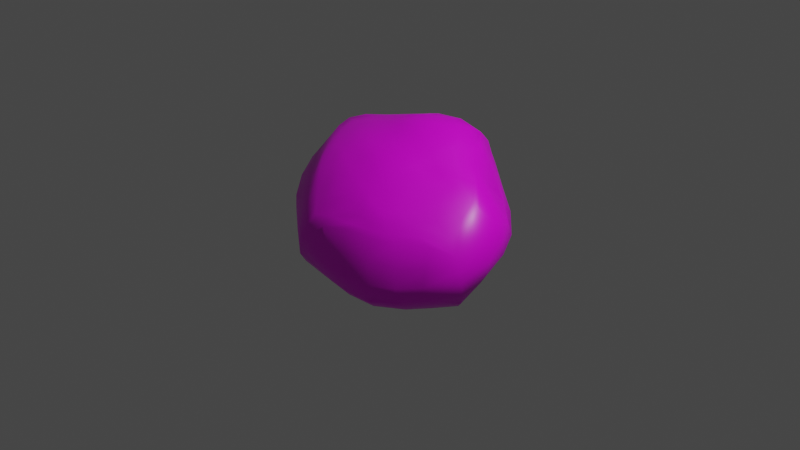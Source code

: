 # Source: brain-coral-02.blend  (saved by Blender 2.93.21; exported with 4.5.12 LTS)
import bpy
from mathutils import Matrix  # noqa: F401  (used for matrix-valued properties, if any)

bpy.ops.wm.read_factory_settings(use_empty=True)
scene = bpy.context.scene
scene.name = 'Scene'

# ---- collections
col_collection = bpy.data.collections.new('Collection'); scene.collection.children.link(col_collection)

# ---- images (referenced by path relative to the original .blend; pixels are not part of the script)
import os
ASSET_DIR = os.environ.get("B2B_ASSET_DIR", "")  # directory of the original .blend (textures are referenced by path, not embedded)
HERE = os.path.dirname(os.path.abspath(__file__))  # packed textures are extracted next to this script under _unpacked/

def load_image(name, relpath, width, height, colorspace="sRGB"):
    """Load a texture the original file referenced (path relative to the .blend, or extracted next to this script)."""
    p = next((c for c in (os.path.join(HERE, relpath), os.path.join(ASSET_DIR, relpath)) if relpath and os.path.exists(c)), "")
    if p:
        img = bpy.data.images.load(p, check_existing=True)
        img.name = name
    else:  # same state as the original file: an image datablock whose file is absent (Cycles renders it pink)
        img = bpy.data.images.new(name, width, height)
        img.source = "FILE"
        img.filepath = "//" + (relpath or name)
    img.colorspace_settings.name = colorspace
    return img
img_dead_coral_03_normal_png = load_image('dead_coral_03_normal.png', 'dead_coral_03_normal.png', 1024, 1024, 'sRGB')

# ---- materials (node trees are filled in below, after node groups)
mat_material = bpy.data.materials.new('Material')
mat_material.alpha_threshold = 0.0
mat_material.use_transparent_shadow = False
mat_material.line_color = (0.0, 0.0, 0.0, 1.0)

# ---- material node trees
mat_material.use_nodes = True; mat_material.node_tree.nodes.clear()
_N = mat_material.node_tree.nodes; _L = mat_material.node_tree.links
n0 = _N.new('ShaderNodeOutputMaterial'); n0.name = 'Material Output'; n0.location = (300, 300)
n1 = _N.new('ShaderNodeBsdfPrincipled'); n1.name = 'Principled BSDF'; n1.location = (10, 300)
n1.distribution = 'GGX'
n1.subsurface_method = 'BURLEY'
n1.inputs[2].default_value = 0.4
n1.inputs[3].default_value = 1.45
n1.inputs[27].default_value = (0.0, 0.0, 0.0, 1.0)
n1.inputs[28].default_value = 1.0
n2 = _N.new('ShaderNodeTexImage'); n2.name = 'Image Texture'; n2.location = (-280, 280)
n2.image = img_dead_coral_03_normal_png
_L.new(n1.outputs[0], n0.inputs[0])
_L.new(n2.outputs[0], n1.inputs[0])
n0.is_active_output = True

# ---- world
world_world = bpy.data.worlds.new('World'); scene.world = world_world
world_world.use_nodes = True; world_world.node_tree.nodes.clear()
_N = world_world.node_tree.nodes; _L = world_world.node_tree.links
n0 = _N.new('ShaderNodeOutputWorld'); n0.name = 'World Output'; n0.location = (300, 300)
n1 = _N.new('ShaderNodeBackground'); n1.name = 'Background'; n1.location = (10, 300)
n1.inputs[0].default_value = (0.05088, 0.05088, 0.05088, 1.0)
_L.new(n1.outputs[0], n0.inputs[0])
n0.is_active_output = True
world_world.color = (0.05088, 0.05088, 0.05088)
world_world.use_sun_shadow = False
world_world.sun_shadow_jitter_overblur = 0.0

# ---- cameras
cam_camera = bpy.data.cameras.new('Camera')
cam_camera.clip_end = 100.0
cam_camera.ortho_scale = 7.314

# ---- lights
light_light = bpy.data.lights.new('Light', 'POINT')
light_light.transmission_factor = 0.0
light_light.energy = 1000.0
light_light.shadow_soft_size = 0.1
light_light.shadow_maximum_resolution = 0.006
light_light.use_absolute_resolution = True

# ---- meshes
me_cube = bpy.data.meshes.new('Cube')
me_cube.from_pydata([(0.09424, -0.2551, 0.7658), (-0.07149, 0.6172, 0.9548), (0.1176, 0.6235, 0.9538), (-0.1156, 0.5296, 0.9658), (-0.3066, 0.4155, 0.9195), (0.2827, 0.4904, 0.9352), (0.065, 0.4919, 0.9616), (-0.1114, 0.4458, 0.9789), (-0.2566, 0.3628, 0.9538), (-0.2331, 0.3095, 0.9412), (-0.8499, 0.1489, 0.7841), (-0.6922, 0.06434, 0.8181), (-0.4956, -0.02836, 0.833), (-0.6765, 0.2373, 0.8446), (-0.5548, 0.1694, 0.8606), (-0.3869, 0.1001, 0.856), (-0.4764, 0.3224, 0.8763), (-0.3939, 0.2693, 0.9019), (-0.3071, 0.2056, 0.9088), (0.2486, 0.3032, 0.9156), (-0.09203, -0.1874, 0.8081), (-0.05007, -0.0363, 0.8246), (0.001852, 0.1555, 0.9168), (0.04237, 0.353, 0.9639), (-0.2685, -0.1093, 0.8292), (-0.2207, 0.03166, 0.8639), (-0.1639, 0.1942, 0.9217), (-0.1179, 0.3191, 0.9691), (-0.2709, 0.2325, -0.2365), (-0.4566, 0.325, -0.2208), (-0.6547, 0.4151, -0.2304), (-0.2046, 0.3793, -0.2135), (-0.3901, 0.4752, -0.1986), (-0.5587, 0.5511, -0.1816), (0.04028, 0.5119, -0.2953), (-0.1487, 0.5608, -0.2188), (-0.3119, 0.6032, -0.1862), (-0.4577, 0.6374, -0.1708), (-0.3659, 0.7136, -0.1591), (-0.4503, 0.8354, -0.0007614), (-0.992, 0.4944, 0.005321), (-0.8087, 0.6031, -0.03579), (-0.6194, 0.7237, -0.06558), (-0.4314, 0.817, -0.04851), (-0.8193, 0.4669, -0.1257), (-0.684, 0.5833, -0.1179), (-0.5584, 0.6795, -0.1212), (-0.3974, 0.7504, -0.1083), (0.2531, 0.8908, -0.01832), (0.193, 0.8065, -0.1355), (0.1264, 0.68, -0.2572), (0.01796, 0.87, -0.02855), (-0.01634, 0.8098, -0.144), (-0.07349, 0.7161, -0.2126), (-0.2022, 0.9129, 0.01401), (-0.1945, 0.841, -0.04605), (-0.2224, 0.793, -0.1224), (-0.258, 0.7073, -0.1715), (0.3626, 0.7841, 0.8335), (1.177, -0.2195, 0.3412), (1.101, -0.01907, 0.4916), (0.9242, 0.1653, 0.6188), (1.05, -0.1925, 0.4356), (1.009, 0.002077, 0.5479), (0.8878, 0.14, 0.6401), (0.9099, -0.1845, 0.5169), (0.8984, -0.01158, 0.6054), (0.8016, 0.1077, 0.6613), (0.7341, 0.06386, 0.6846), (0.3167, 0.678, 0.903), (0.5125, 0.5927, 0.7959), (0.5065, 0.4691, 0.7937), (0.4649, 0.3715, 0.847), (0.4527, 0.227, 0.8318), (0.7134, 0.3332, 0.6865), (0.6696, 0.2863, 0.7136), (0.6517, 0.2047, 0.7253), (0.611, 0.1144, 0.7457), (0.1615, -0.1144, 0.8017), (0.3522, -0.126, 0.7389), (0.5665, -0.1604, 0.6525), (0.7563, -0.1723, 0.5965), (0.2054, 0.118, 0.8796), (0.4111, 0.05416, 0.7837), (0.6002, -0.01408, 0.688), (0.7709, -0.04414, 0.6442), (0.3834, 0.7592, -0.1539), (0.5463, 0.6154, -0.2627), (0.6517, 0.4452, -0.3626), (0.3338, 0.686, -0.2316), (0.4737, 0.5573, -0.3216), (0.5623, 0.4473, -0.3897), (0.5087, 0.4209, -0.4006), (0.8008, 0.06271, -0.4993), (0.6626, 0.1313, -0.5149), (0.5205, 0.1772, -0.4892), (0.7467, 0.2581, -0.4439), (0.6373, 0.2866, -0.4618), (0.526, 0.3116, -0.4361), (-0.0371, 0.3433, -0.2986), (0.1654, 0.2554, -0.311), (0.2322, 0.4429, -0.3256), (0.2795, 0.5783, -0.3133), (0.3399, 0.2282, -0.3864), (0.3798, 0.3628, -0.3791), (0.4104, 0.4968, -0.3633), (-0.1796, -0.7921, 0.4001), (-0.1135, -0.6654, 0.5119), (-0.4383, -0.8118, 0.3052), (-0.3902, -0.7422, 0.3844), (-0.3311, -0.6525, 0.4834), (-0.2792, -0.5607, 0.5835), (-0.5278, -0.5933, 0.5123), (-0.4706, -0.5484, 0.5546), (-0.4122, -0.486, 0.6286), (-0.5, -0.4084, 0.6532), (0.03075, -0.39, 0.7011), (-0.156, -0.3277, 0.7254), (-0.3402, -0.2659, 0.7539), (-0.5137, -0.1788, 0.7702), (-0.04252, -0.5316, 0.6166), (-0.2166, -0.4579, 0.6477), (-0.3829, -0.38, 0.6894), (-0.5226, -0.3159, 0.7126), (-0.9278, 0.01679, 0.7458), (-0.8011, -0.04972, 0.752), (-0.734, -0.2459, 0.6969), (-0.65, -0.4353, 0.6167), (-0.6699, -0.1015, 0.771), (-0.6323, -0.2785, 0.702), (-0.5605, -0.4103, 0.6448), (-0.5592, -0.494, -0.4674), (-0.7065, -0.2651, -0.4163), (-0.8429, -0.06897, -0.3288), (-0.5213, -0.3704, -0.4857), (-0.6641, -0.2021, -0.4206), (-0.791, -0.02606, -0.3448), (-0.3291, -0.3792, -0.5644), (-0.4837, -0.2588, -0.4847), (-0.6231, -0.1491, -0.4209), (-0.7358, -0.0006038, -0.3651), (-0.6698, 0.0169, -0.3456), (-1.048, 0.3408, -0.04785), (-0.9298, 0.316, -0.1332), (-0.8245, 0.2837, -0.2306), (-0.6607, 0.2476, -0.2648), (-0.9435, 0.1364, -0.2017), (-0.857, 0.1367, -0.2418), (-0.7764, 0.1445, -0.3073), (-0.6881, 0.1097, -0.3135), (-0.2727, -0.2261, -0.499), (-0.3331, 0.08488, -0.2674), (-0.3882, -0.04559, -0.3342), (-0.439, -0.1549, -0.4318), (-0.5098, 0.1687, -0.2516), (-0.5447, 0.01543, -0.305), (-0.5889, -0.06454, -0.365), (-0.3049, -0.9433, 0.152), (-0.0755, -0.9306, 0.2073), (-0.2547, -0.874, 0.262), (-0.02006, -0.8542, 0.2981), (0.1975, -0.8367, 0.3053), (0.4063, -0.7936, 0.2999), (0.02782, -0.7869, 0.3611), (0.2326, -0.7628, 0.3696), (0.4031, -0.7476, 0.3612), (0.3688, -0.7029, 0.4106), (1.082, -0.3798, 0.3172), (0.903, -0.3838, 0.4249), (0.6862, -0.3716, 0.5124), (0.9866, -0.5547, 0.2384), (0.848, -0.5534, 0.2987), (0.6956, -0.5571, 0.3955), (0.5533, -0.5348, 0.4671), (0.6194, -0.7039, 0.2937), (0.5465, -0.6834, 0.3768), (0.4514, -0.6436, 0.4423), (0.2761, -0.305, 0.7073), (0.2196, -0.4552, 0.6147), (0.1621, -0.5789, 0.5547), (0.06872, -0.7052, 0.4596), (0.4898, -0.3302, 0.6172), (0.3898, -0.4917, 0.5485), (0.3103, -0.6241, 0.4817), (0.2523, -0.7063, 0.4364), (-0.4023, -0.6773, -0.482), (-0.09651, 0.1901, -0.3061), (-0.3715, -0.5429, -0.5309), (-0.1388, -0.4906, -0.5968), (-0.12, -0.3847, -0.5851), (-0.07875, -0.2816, -0.5373), (0.05903, -0.529, -0.6266), (0.07244, -0.4393, -0.6428), (0.07533, -0.3726, -0.6073), (0.09166, -0.2967, -0.5577), (0.2076, -0.29, -0.5998), (0.1027, 0.1046, -0.3369), (0.2871, 0.06593, -0.4078), (0.4853, 0.0244, -0.5516), (-0.1518, 0.03642, -0.3465), (0.02872, -0.04809, -0.3767), (0.2055, -0.08715, -0.464), (0.395, -0.1013, -0.5747), (-0.2033, -0.1098, -0.4062), (-0.01672, -0.1611, -0.428), (0.1525, -0.2023, -0.4967), (0.2882, -0.218, -0.5843), (0.3213, -0.4355, -0.6435), (0.8592, -0.1312, -0.5394), (0.6809, -0.2255, -0.6068), (0.4894, -0.3114, -0.6383), (0.2825, -0.3832, -0.6485), (0.7002, -0.04197, -0.5822), (0.5369, -0.1438, -0.6113), (0.4117, -0.2587, -0.6437), (0.2435, -0.3466, -0.6283), (-1.114, 0.5078, 0.09659), (0.0847, 0.9527, 0.05144), (0.3481, 0.9871, 0.2208), (0.05174, 0.9795, 0.2065), (-0.2372, 0.9669, 0.2187), (-0.4944, 0.9095, 0.215), (0.3986, 0.9993, 0.3376), (0.07073, 1.015, 0.3728), (-0.2722, 1.013, 0.4288), (-0.5585, 0.9569, 0.428), (-0.5597, 0.9251, 0.5994), (-1.191, 0.4903, 0.2304), (-1.225, 0.424, 0.495), (-0.9238, 0.6204, 0.05132), (-0.9906, 0.6314, 0.2311), (-1.013, 0.6724, 0.389), (-1.027, 0.6284, 0.533), (-0.7025, 0.7356, 0.0153), (-0.7575, 0.7962, 0.2223), (-0.7931, 0.8081, 0.419), (-0.8081, 0.7991, 0.5764), (-0.8172, 0.2916, 0.8276), (-0.5813, 0.3792, 0.864), (-0.3156, 0.4837, 0.9177), (-0.8858, 0.4289, 0.7487), (-0.6624, 0.5616, 0.7868), (-0.4254, 0.664, 0.8135), (-1.194, 0.3592, 0.5842), (-0.9903, 0.5463, 0.6464), (-0.7594, 0.7089, 0.6975), (-0.5019, 0.8313, 0.7256), (0.4128, 0.9615, 0.4662), (0.1389, 0.7241, 0.9295), (0.1094, 0.8286, 0.7895), (0.08699, 0.9082, 0.6538), (0.06738, 0.9895, 0.5254), (-0.1639, 0.7573, 0.8201), (-0.2215, 0.8895, 0.6945), (-0.2607, 0.9715, 0.5677), (1.013, -0.2066, -0.5014), (0.7021, -0.7203, 0.2316), (0.4429, -0.8217, 0.2438), (0.9984, -0.6145, 0.03458), (0.7703, -0.7768, 0.0175), (0.514, -0.8896, 0.03438), (1.01, -0.653, -0.1343), (0.7959, -0.795, -0.1773), (0.5672, -0.9294, -0.1864), (0.5616, -0.9296, -0.3586), (-0.3595, -0.9765, 0.02139), (-0.06712, -0.9574, 0.0334), (-0.0549, -0.9963, -0.1296), (-0.07123, -0.9691, -0.2758), (0.1761, -0.8867, 0.2564), (0.2248, -0.9393, 0.02706), (0.2743, -1.002, -0.1644), (0.2661, -0.9782, -0.3301), (-0.1821, -0.6072, -0.5715), (-0.1385, -0.7469, -0.4673), (0.15, -0.7162, -0.5352), (0.4131, -0.6566, -0.5673), (-0.4249, -0.8835, -0.323), (-0.1101, -0.8795, -0.3845), (0.2225, -0.8749, -0.4438), (0.5029, -0.8143, -0.4774), (1.117, -0.2819, -0.4294), (1.249, -0.3793, -0.2301), (0.8139, -0.2834, -0.5748), (0.9045, -0.4077, -0.4935), (0.9835, -0.5257, -0.3865), (1.017, -0.6139, -0.2895), (0.5754, -0.3579, -0.6312), (0.683, -0.5572, -0.5451), (0.7568, -0.6964, -0.448), (0.8093, -0.7971, -0.3312), (0.3115, 0.973, 0.104), (1.187, -0.4084, 0.1759), (0.935, -0.003941, -0.4677), (0.8274, 0.2233, -0.4212), (0.7075, 0.4506, -0.3325), (1.051, -0.02978, -0.3546), (1.004, 0.2089, -0.2807), (0.8941, 0.4403, -0.1745), (1.201, -0.3444, -0.3486), (1.193, -0.06254, -0.2326), (1.143, 0.1873, -0.1328), (1.056, 0.4299, -0.02867), (1.16, 0.3946, 0.1095), (0.4393, 0.8264, -0.06726), (0.5587, 0.8242, 0.06297), (0.6441, 0.8084, 0.2189), (0.6895, 0.773, 0.3422), (0.5837, 0.6444, -0.1988), (0.7307, 0.6271, -0.06111), (0.8691, 0.6187, 0.08938), (0.9527, 0.6037, 0.2207), (0.3887, 0.8676, 0.7264), (0.6101, 0.6457, 0.6306), (0.821, 0.408, 0.516), (1.069, 0.2433, 0.4457), (0.3982, 0.9149, 0.5842), (0.6756, 0.7145, 0.4762), (0.9279, 0.5158, 0.3536), (1.146, 0.3471, 0.2685), (1.252, -0.409, 0.0479), (1.276, -0.4049, -0.08338), (1.269, -0.1434, 0.2114), (1.333, -0.1068, 0.06661), (1.293, -0.08368, -0.08917), (1.224, 0.0717, 0.351), (1.266, 0.1398, 0.1813), (1.266, 0.1652, 0.01897), (-1.012, 0.2316, 0.7514), (-0.4204, -0.7918, -0.4177), (-0.4212, -0.9549, -0.2118), (-0.6227, -0.5822, -0.3401), (-0.6788, -0.6868, -0.2099), (-0.6951, -0.7644, -0.09632), (-0.8204, -0.395, -0.2636), (-0.909, -0.4765, -0.1236), (-0.9526, -0.5704, 0.004763), (-1.13, -0.3845, 0.1246), (-0.5729, -0.6386, 0.4547), (-0.7073, -0.4334, 0.5792), (-0.5489, -0.809, 0.1722), (-0.7452, -0.6247, 0.3021), (-0.8976, -0.4314, 0.4097), (-0.3972, -0.9778, -0.09379), (-0.6445, -0.7956, 0.03358), (-0.873, -0.6238, 0.171), (-1.054, -0.3993, 0.2714), (-1.123, 0.3036, 0.6725), (-1.059, 0.05547, 0.6011), (-1.178, 0.08454, 0.4842), (-1.244, 0.1499, 0.3637), (-0.8298, -0.2104, 0.6714), (-0.9992, -0.1974, 0.5232), (-1.154, -0.1692, 0.3803), (-1.225, -0.1216, 0.2476), (-1.142, 0.2661, 0.09974), (-1.095, 0.05194, -0.05401), (-0.9854, -0.1827, -0.1635), (-1.225, 0.4554, 0.3518), (-1.224, 0.2011, 0.2121), (-1.171, -0.05447, 0.1018), (-1.094, -0.2715, 0.002087)], [], [(58, 248, 2, 69), (248, 1, 3, 2), (1, 239, 4, 3), (69, 2, 6, 5), (2, 3, 7, 6), (3, 4, 8, 7), (5, 6, 23, 19), (6, 7, 27, 23), (7, 8, 9, 27), (328, 10, 13, 237), (10, 11, 14, 13), (11, 12, 15, 14), (237, 13, 16, 238), (13, 14, 17, 16), (14, 15, 18, 17), (238, 16, 4, 239), (16, 17, 8, 4), (17, 18, 9, 8), (0, 78, 21, 20), (78, 82, 22, 21), (82, 19, 23, 22), (20, 21, 25, 24), (21, 22, 26, 25), (22, 23, 27, 26), (24, 25, 15, 12), (25, 26, 18, 15), (26, 27, 9, 18), (186, 28, 31, 99), (28, 29, 32, 31), (29, 30, 33, 32), (99, 31, 35, 34), (31, 32, 36, 35), (32, 33, 37, 36), (34, 35, 53, 50), (35, 36, 57, 53), (36, 37, 38, 57), (216, 229, 41, 40), (229, 233, 42, 41), (233, 39, 43, 42), (40, 41, 45, 44), (41, 42, 46, 45), (42, 43, 47, 46), (44, 45, 33, 30), (45, 46, 37, 33), (46, 47, 38, 37), (291, 48, 51, 217), (48, 49, 52, 51), (49, 50, 53, 52), (217, 51, 55, 54), (51, 52, 56, 55), (52, 53, 57, 56), (54, 55, 43, 39), (55, 56, 47, 43), (56, 57, 38, 47), (292, 59, 62, 167), (59, 60, 63, 62), (60, 61, 64, 63), (167, 62, 65, 168), (62, 63, 66, 65), (63, 64, 67, 66), (168, 65, 81, 169), (65, 66, 85, 81), (66, 67, 68, 85), (58, 69, 71, 70), (69, 5, 72, 71), (5, 19, 73, 72), (70, 71, 75, 74), (71, 72, 76, 75), (72, 73, 77, 76), (74, 75, 64, 61), (75, 76, 67, 64), (76, 77, 68, 67), (0, 177, 79, 78), (177, 181, 80, 79), (181, 169, 81, 80), (78, 79, 83, 82), (79, 80, 84, 83), (80, 81, 85, 84), (82, 83, 73, 19), (83, 84, 77, 73), (84, 85, 68, 77), (291, 304, 86, 48), (304, 308, 87, 86), (308, 295, 88, 87), (48, 86, 89, 49), (86, 87, 90, 89), (87, 88, 91, 90), (49, 89, 102, 50), (89, 90, 105, 102), (90, 91, 92, 105), (255, 208, 93, 293), (208, 212, 94, 93), (212, 198, 95, 94), (293, 93, 96, 294), (93, 94, 97, 96), (94, 95, 98, 97), (294, 96, 88, 295), (96, 97, 91, 88), (97, 98, 92, 91), (186, 99, 100, 196), (99, 34, 101, 100), (34, 50, 102, 101), (196, 100, 103, 197), (100, 101, 104, 103), (101, 102, 105, 104), (197, 103, 95, 198), (103, 104, 98, 95), (104, 105, 92, 98), (157, 159, 109, 108), (159, 106, 110, 109), (106, 107, 111, 110), (108, 109, 112, 338), (109, 110, 113, 112), (110, 111, 114, 113), (338, 112, 127, 339), (112, 113, 130, 127), (113, 114, 115, 130), (0, 20, 117, 116), (20, 24, 118, 117), (24, 12, 119, 118), (116, 117, 121, 120), (117, 118, 122, 121), (118, 119, 123, 122), (120, 121, 111, 107), (121, 122, 114, 111), (122, 123, 115, 114), (328, 124, 125, 10), (124, 351, 126, 125), (351, 339, 127, 126), (10, 125, 128, 11), (125, 126, 129, 128), (126, 127, 130, 129), (11, 128, 119, 12), (128, 129, 123, 119), (129, 130, 115, 123), (185, 131, 134, 187), (131, 132, 135, 134), (132, 133, 136, 135), (187, 134, 138, 137), (134, 135, 139, 138), (135, 136, 140, 139), (137, 138, 153, 150), (138, 139, 156, 153), (139, 140, 141, 156), (216, 40, 143, 142), (40, 44, 144, 143), (44, 30, 145, 144), (142, 143, 147, 146), (143, 144, 148, 147), (144, 145, 149, 148), (146, 147, 136, 133), (147, 148, 140, 136), (148, 149, 141, 140), (186, 199, 151, 28), (199, 203, 152, 151), (203, 150, 153, 152), (28, 151, 154, 29), (151, 152, 155, 154), (152, 153, 156, 155), (29, 154, 145, 30), (154, 155, 149, 145), (155, 156, 141, 149), (157, 158, 160, 159), (158, 269, 161, 160), (269, 257, 162, 161), (159, 160, 163, 106), (160, 161, 164, 163), (161, 162, 165, 164), (106, 163, 180, 107), (163, 164, 184, 180), (164, 165, 166, 184), (292, 167, 171, 170), (167, 168, 172, 171), (168, 169, 173, 172), (170, 171, 174, 256), (171, 172, 175, 174), (172, 173, 176, 175), (256, 174, 162, 257), (174, 175, 165, 162), (175, 176, 166, 165), (0, 116, 178, 177), (116, 120, 179, 178), (120, 107, 180, 179), (177, 178, 182, 181), (178, 179, 183, 182), (179, 180, 184, 183), (181, 182, 173, 169), (182, 183, 176, 173), (183, 184, 166, 176), (185, 187, 188, 273), (187, 137, 189, 188), (137, 150, 190, 189), (273, 188, 192, 191), (188, 189, 193, 192), (189, 190, 194, 193), (191, 192, 211, 207), (192, 193, 215, 211), (193, 194, 195, 215), (186, 196, 200, 199), (196, 197, 201, 200), (197, 198, 202, 201), (199, 200, 204, 203), (200, 201, 205, 204), (201, 202, 206, 205), (203, 204, 190, 150), (204, 205, 194, 190), (205, 206, 195, 194), (255, 283, 209, 208), (283, 287, 210, 209), (287, 207, 211, 210), (208, 209, 213, 212), (209, 210, 214, 213), (210, 211, 215, 214), (212, 213, 202, 198), (213, 214, 206, 202), (214, 215, 195, 206), (291, 217, 219, 218), (217, 54, 220, 219), (54, 39, 221, 220), (218, 219, 223, 222), (219, 220, 224, 223), (220, 221, 225, 224), (222, 223, 251, 247), (223, 224, 254, 251), (224, 225, 226, 254), (216, 227, 230, 229), (227, 358, 231, 230), (358, 228, 232, 231), (229, 230, 234, 233), (230, 231, 235, 234), (231, 232, 236, 235), (233, 234, 221, 39), (234, 235, 225, 221), (235, 236, 226, 225), (328, 237, 240, 347), (237, 238, 241, 240), (238, 239, 242, 241), (347, 240, 244, 243), (240, 241, 245, 244), (241, 242, 246, 245), (243, 244, 232, 228), (244, 245, 236, 232), (245, 246, 226, 236), (58, 312, 249, 248), (312, 316, 250, 249), (316, 247, 251, 250), (248, 249, 252, 1), (249, 250, 253, 252), (250, 251, 254, 253), (1, 252, 242, 239), (252, 253, 246, 242), (253, 254, 226, 246), (292, 170, 258, 320), (170, 256, 259, 258), (256, 257, 260, 259), (320, 258, 261, 321), (258, 259, 262, 261), (259, 260, 263, 262), (321, 261, 286, 282), (261, 262, 290, 286), (262, 263, 264, 290), (157, 265, 266, 158), (265, 343, 267, 266), (343, 330, 268, 267), (158, 266, 270, 269), (266, 267, 271, 270), (267, 268, 272, 271), (269, 270, 260, 257), (270, 271, 263, 260), (271, 272, 264, 263), (185, 273, 274, 329), (273, 191, 275, 274), (191, 207, 276, 275), (329, 274, 278, 277), (274, 275, 279, 278), (275, 276, 280, 279), (277, 278, 268, 330), (278, 279, 272, 268), (279, 280, 264, 272), (255, 281, 284, 283), (281, 299, 285, 284), (299, 282, 286, 285), (283, 284, 288, 287), (284, 285, 289, 288), (285, 286, 290, 289), (287, 288, 276, 207), (288, 289, 280, 276), (289, 290, 264, 280), (255, 293, 296, 281), (293, 294, 297, 296), (294, 295, 298, 297), (281, 296, 300, 299), (296, 297, 301, 300), (297, 298, 302, 301), (299, 300, 324, 282), (300, 301, 327, 324), (301, 302, 303, 327), (291, 218, 305, 304), (218, 222, 306, 305), (222, 247, 307, 306), (304, 305, 309, 308), (305, 306, 310, 309), (306, 307, 311, 310), (308, 309, 298, 295), (309, 310, 302, 298), (310, 311, 303, 302), (58, 70, 313, 312), (70, 74, 314, 313), (74, 61, 315, 314), (312, 313, 317, 316), (313, 314, 318, 317), (314, 315, 319, 318), (316, 317, 307, 247), (317, 318, 311, 307), (318, 319, 303, 311), (292, 320, 322, 59), (320, 321, 323, 322), (321, 282, 324, 323), (59, 322, 325, 60), (322, 323, 326, 325), (323, 324, 327, 326), (60, 325, 315, 61), (325, 326, 319, 315), (326, 327, 303, 319), (185, 329, 331, 131), (329, 277, 332, 331), (277, 330, 333, 332), (131, 331, 334, 132), (331, 332, 335, 334), (332, 333, 336, 335), (132, 334, 357, 133), (334, 335, 361, 357), (335, 336, 337, 361), (157, 108, 340, 265), (108, 338, 341, 340), (338, 339, 342, 341), (265, 340, 344, 343), (340, 341, 345, 344), (341, 342, 346, 345), (343, 344, 333, 330), (344, 345, 336, 333), (345, 346, 337, 336), (328, 347, 348, 124), (347, 243, 349, 348), (243, 228, 350, 349), (124, 348, 352, 351), (348, 349, 353, 352), (349, 350, 354, 353), (351, 352, 342, 339), (352, 353, 346, 342), (353, 354, 337, 346), (216, 142, 355, 227), (142, 146, 356, 355), (146, 133, 357, 356), (227, 355, 359, 358), (355, 356, 360, 359), (356, 357, 361, 360), (358, 359, 350, 228), (359, 360, 354, 350), (360, 361, 337, 354)])
me_cube.polygons.foreach_set('use_smooth', [True] * 360)
_uv = me_cube.uv_layers.new(name='UVMap')
_uv.uv.foreach_set('vector', [0.7756, 0.5, 0.7457, 0.5472, 0.7187, 0.548, 0.7438, 0.5, 0.7457, 0.5472, 0.7132, 0.5986, 0.6944, 0.5954, 0.7187, 0.548, 0.7132, 0.5986, 0.6688, 0.6688, 0.6665, 0.6665, 0.6944, 0.5954, 0.7438, 0.5, 0.7187, 0.548, 0.6908, 0.5474, 0.707, 0.5, 0.7187, 0.548, 0.6944, 0.5954, 0.675, 0.5909, 0.6908, 0.5474, 0.6944, 0.5954, 0.6665, 0.6665, 0.6665, 0.6665, 0.675, 0.5909, 0.707, 0.5, 0.6908, 0.5474, 0.6665, 0.5466, 0.6665, 0.5, 0.6908, 0.5474, 0.675, 0.5909, 0.6665, 0.5874, 0.6665, 0.5466, 0.675, 0.5909, 0.6665, 0.6665, 0.6493, 0.6493, 0.6665, 0.5874, 0.5, 0.7756, 0.5, 0.7438, 0.5482, 0.7189, 0.5472, 0.7457, 0.5, 0.7438, 0.5, 0.707, 0.5474, 0.6911, 0.5482, 0.7189, 0.5, 0.707, 0.5, 0.6665, 0.5466, 0.6665, 0.5474, 0.6911, 0.5472, 0.7457, 0.5482, 0.7189, 0.5956, 0.6943, 0.5986, 0.7132, 0.5482, 0.7189, 0.5474, 0.6911, 0.5909, 0.675, 0.5956, 0.6943, 0.5474, 0.6911, 0.5466, 0.6665, 0.5873, 0.6665, 0.5909, 0.675, 0.5986, 0.7132, 0.5956, 0.6943, 0.6665, 0.6665, 0.6688, 0.6688, 0.5956, 0.6943, 0.5909, 0.675, 0.6665, 0.6665, 0.6665, 0.6665, 0.5909, 0.675, 0.5873, 0.6665, 0.6493, 0.6493, 0.6665, 0.6665, 0.5, 0.5, 0.5468, 0.5, 0.5477, 0.5479, 0.5, 0.5468, 0.5468, 0.5, 0.5978, 0.5, 0.5949, 0.5473, 0.5477, 0.5479, 0.5978, 0.5, 0.6665, 0.5, 0.6665, 0.5466, 0.5949, 0.5473, 0.5, 0.5468, 0.5477, 0.5479, 0.5473, 0.5951, 0.5, 0.5978, 0.5477, 0.5479, 0.5949, 0.5473, 0.5907, 0.5907, 0.5473, 0.5951, 0.5949, 0.5473, 0.6665, 0.5466, 0.6665, 0.5874, 0.5907, 0.5907, 0.5, 0.5978, 0.5473, 0.5951, 0.5466, 0.6665, 0.5, 0.6665, 0.5473, 0.5951, 0.5907, 0.5907, 0.5873, 0.6665, 0.5466, 0.6665, 0.5907, 0.5907, 0.6665, 0.5874, 0.6493, 0.6493, 0.5873, 0.6665, 0.5, 0.5, 0.5, 0.5468, 0.5479, 0.5477, 0.5468, 0.5, 0.5, 0.5468, 0.5, 0.5978, 0.5473, 0.5949, 0.5479, 0.5477, 0.5, 0.5978, 0.5, 0.6665, 0.5466, 0.6665, 0.5473, 0.5949, 0.5468, 0.5, 0.5479, 0.5477, 0.5951, 0.5473, 0.5978, 0.5, 0.5479, 0.5477, 0.5473, 0.5949, 0.5907, 0.5907, 0.5951, 0.5473, 0.5473, 0.5949, 0.5466, 0.6665, 0.5874, 0.6665, 0.5907, 0.5907, 0.5978, 0.5, 0.5951, 0.5473, 0.6665, 0.5466, 0.6665, 0.5, 0.5951, 0.5473, 0.5907, 0.5907, 0.6665, 0.5873, 0.6665, 0.5466, 0.5907, 0.5907, 0.5874, 0.6665, 0.6493, 0.6493, 0.6665, 0.5873, 0.5, 0.7756, 0.5472, 0.7457, 0.548, 0.7187, 0.5, 0.7438, 0.5472, 0.7457, 0.5986, 0.7132, 0.5954, 0.6944, 0.548, 0.7187, 0.5986, 0.7132, 0.6688, 0.6688, 0.6665, 0.6665, 0.5954, 0.6944, 0.5, 0.7438, 0.548, 0.7187, 0.5474, 0.6908, 0.5, 0.707, 0.548, 0.7187, 0.5954, 0.6944, 0.5909, 0.675, 0.5474, 0.6908, 0.5954, 0.6944, 0.6665, 0.6665, 0.6665, 0.6665, 0.5909, 0.675, 0.5, 0.707, 0.5474, 0.6908, 0.5466, 0.6665, 0.5, 0.6665, 0.5474, 0.6908, 0.5909, 0.675, 0.5874, 0.6665, 0.5466, 0.6665, 0.5909, 0.675, 0.6665, 0.6665, 0.6493, 0.6493, 0.5874, 0.6665, 0.7756, 0.5, 0.7438, 0.5, 0.7189, 0.5482, 0.7457, 0.5472, 0.7438, 0.5, 0.707, 0.5, 0.6911, 0.5474, 0.7189, 0.5482, 0.707, 0.5, 0.6665, 0.5, 0.6665, 0.5466, 0.6911, 0.5474, 0.7457, 0.5472, 0.7189, 0.5482, 0.6943, 0.5956, 0.7132, 0.5986, 0.7189, 0.5482, 0.6911, 0.5474, 0.675, 0.5909, 0.6943, 0.5956, 0.6911, 0.5474, 0.6665, 0.5466, 0.6665, 0.5873, 0.675, 0.5909, 0.7132, 0.5986, 0.6943, 0.5956, 0.6665, 0.6665, 0.6688, 0.6688, 0.6943, 0.5956, 0.675, 0.5909, 0.6665, 0.6665, 0.6665, 0.6665, 0.675, 0.5909, 0.6665, 0.5873, 0.6493, 0.6493, 0.6665, 0.6665, 0.5, 0.2244, 0.5472, 0.2543, 0.548, 0.2813, 0.5, 0.2562, 0.5472, 0.2543, 0.5986, 0.2868, 0.5954, 0.3056, 0.548, 0.2813, 0.5986, 0.2868, 0.6688, 0.3312, 0.6665, 0.3335, 0.5954, 0.3056, 0.5, 0.2562, 0.548, 0.2813, 0.5474, 0.3092, 0.5, 0.293, 0.548, 0.2813, 0.5954, 0.3056, 0.5909, 0.325, 0.5474, 0.3092, 0.5954, 0.3056, 0.6665, 0.3335, 0.6665, 0.3335, 0.5909, 0.325, 0.5, 0.293, 0.5474, 0.3092, 0.5466, 0.3335, 0.5, 0.3335, 0.5474, 0.3092, 0.5909, 0.325, 0.5874, 0.3335, 0.5466, 0.3335, 0.5909, 0.325, 0.6665, 0.3335, 0.6493, 0.3507, 0.5874, 0.3335, 0.7756, 0.5, 0.7438, 0.5, 0.7189, 0.4518, 0.7457, 0.4528, 0.7438, 0.5, 0.707, 0.5, 0.6911, 0.4526, 0.7189, 0.4518, 0.707, 0.5, 0.6665, 0.5, 0.6665, 0.4534, 0.6911, 0.4526, 0.7457, 0.4528, 0.7189, 0.4518, 0.6943, 0.4044, 0.7132, 0.4014, 0.7189, 0.4518, 0.6911, 0.4526, 0.675, 0.4091, 0.6943, 0.4044, 0.6911, 0.4526, 0.6665, 0.4534, 0.6665, 0.4127, 0.675, 0.4091, 0.7132, 0.4014, 0.6943, 0.4044, 0.6665, 0.3335, 0.6688, 0.3312, 0.6943, 0.4044, 0.675, 0.4091, 0.6665, 0.3335, 0.6665, 0.3335, 0.675, 0.4091, 0.6665, 0.4127, 0.6493, 0.3507, 0.6665, 0.3335, 0.5, 0.5, 0.5, 0.4532, 0.5479, 0.4523, 0.5468, 0.5, 0.5, 0.4532, 0.5, 0.4022, 0.5473, 0.4051, 0.5479, 0.4523, 0.5, 0.4022, 0.5, 0.3335, 0.5466, 0.3335, 0.5473, 0.4051, 0.5468, 0.5, 0.5479, 0.4523, 0.5951, 0.4527, 0.5978, 0.5, 0.5479, 0.4523, 0.5473, 0.4051, 0.5907, 0.4093, 0.5951, 0.4527, 0.5473, 0.4051, 0.5466, 0.3335, 0.5874, 0.3335, 0.5907, 0.4093, 0.5978, 0.5, 0.5951, 0.4527, 0.6665, 0.4534, 0.6665, 0.5, 0.5951, 0.4527, 0.5907, 0.4093, 0.6665, 0.4127, 0.6665, 0.4534, 0.5907, 0.4093, 0.5874, 0.3335, 0.6493, 0.3507, 0.6665, 0.4127, 0.7756, 0.5, 0.7457, 0.4528, 0.7187, 0.452, 0.7438, 0.5, 0.7457, 0.4528, 0.7132, 0.4014, 0.6944, 0.4046, 0.7187, 0.452, 0.7132, 0.4014, 0.6688, 0.3312, 0.6665, 0.3335, 0.6944, 0.4046, 0.7438, 0.5, 0.7187, 0.452, 0.6908, 0.4526, 0.707, 0.5, 0.7187, 0.452, 0.6944, 0.4046, 0.675, 0.4091, 0.6908, 0.4526, 0.6944, 0.4046, 0.6665, 0.3335, 0.6665, 0.3335, 0.675, 0.4091, 0.707, 0.5, 0.6908, 0.4526, 0.6665, 0.4534, 0.6665, 0.5, 0.6908, 0.4526, 0.675, 0.4091, 0.6665, 0.4126, 0.6665, 0.4534, 0.675, 0.4091, 0.6665, 0.3335, 0.6493, 0.3507, 0.6665, 0.4126, 0.5, 0.2244, 0.5, 0.2562, 0.5482, 0.2811, 0.5472, 0.2543, 0.5, 0.2562, 0.5, 0.293, 0.5474, 0.3089, 0.5482, 0.2811, 0.5, 0.293, 0.5, 0.3335, 0.5466, 0.3335, 0.5474, 0.3089, 0.5472, 0.2543, 0.5482, 0.2811, 0.5956, 0.3057, 0.5986, 0.2868, 0.5482, 0.2811, 0.5474, 0.3089, 0.5909, 0.325, 0.5956, 0.3057, 0.5474, 0.3089, 0.5466, 0.3335, 0.5873, 0.3335, 0.5909, 0.325, 0.5986, 0.2868, 0.5956, 0.3057, 0.6665, 0.3335, 0.6688, 0.3312, 0.5956, 0.3057, 0.5909, 0.325, 0.6665, 0.3335, 0.6665, 0.3335, 0.5909, 0.325, 0.5873, 0.3335, 0.6493, 0.3507, 0.6665, 0.3335, 0.5, 0.5, 0.5468, 0.5, 0.5477, 0.4521, 0.5, 0.4532, 0.5468, 0.5, 0.5978, 0.5, 0.5949, 0.4527, 0.5477, 0.4521, 0.5978, 0.5, 0.6665, 0.5, 0.6665, 0.4534, 0.5949, 0.4527, 0.5, 0.4532, 0.5477, 0.4521, 0.5473, 0.4049, 0.5, 0.4022, 0.5477, 0.4521, 0.5949, 0.4527, 0.5907, 0.4093, 0.5473, 0.4049, 0.5949, 0.4527, 0.6665, 0.4534, 0.6665, 0.4126, 0.5907, 0.4093, 0.5, 0.4022, 0.5473, 0.4049, 0.5466, 0.3335, 0.5, 0.3335, 0.5473, 0.4049, 0.5907, 0.4093, 0.5873, 0.3335, 0.5466, 0.3335, 0.5907, 0.4093, 0.6665, 0.4126, 0.6493, 0.3507, 0.5873, 0.3335, 0.2244, 0.5, 0.2562, 0.5, 0.2811, 0.5482, 0.2543, 0.5472, 0.2562, 0.5, 0.293, 0.5, 0.3089, 0.5474, 0.2811, 0.5482, 0.293, 0.5, 0.3335, 0.5, 0.3335, 0.5466, 0.3089, 0.5474, 0.2543, 0.5472, 0.2811, 0.5482, 0.3057, 0.5956, 0.2868, 0.5986, 0.2811, 0.5482, 0.3089, 0.5474, 0.325, 0.5909, 0.3057, 0.5956, 0.3089, 0.5474, 0.3335, 0.5466, 0.3335, 0.5873, 0.325, 0.5909, 0.2868, 0.5986, 0.3057, 0.5956, 0.3335, 0.6665, 0.3312, 0.6688, 0.3057, 0.5956, 0.325, 0.5909, 0.3335, 0.6665, 0.3335, 0.6665, 0.325, 0.5909, 0.3335, 0.5873, 0.3507, 0.6493, 0.3335, 0.6665, 0.5, 0.5, 0.5, 0.5468, 0.4521, 0.5477, 0.4532, 0.5, 0.5, 0.5468, 0.5, 0.5978, 0.4527, 0.5949, 0.4521, 0.5477, 0.5, 0.5978, 0.5, 0.6665, 0.4534, 0.6665, 0.4527, 0.5949, 0.4532, 0.5, 0.4521, 0.5477, 0.4049, 0.5473, 0.4022, 0.5, 0.4521, 0.5477, 0.4527, 0.5949, 0.4093, 0.5907, 0.4049, 0.5473, 0.4527, 0.5949, 0.4534, 0.6665, 0.4126, 0.6665, 0.4093, 0.5907, 0.4022, 0.5, 0.4049, 0.5473, 0.3335, 0.5466, 0.3335, 0.5, 0.4049, 0.5473, 0.4093, 0.5907, 0.3335, 0.5873, 0.3335, 0.5466, 0.4093, 0.5907, 0.4126, 0.6665, 0.3507, 0.6493, 0.3335, 0.5873, 0.5, 0.7756, 0.4528, 0.7457, 0.452, 0.7187, 0.5, 0.7438, 0.4528, 0.7457, 0.4014, 0.7132, 0.4046, 0.6944, 0.452, 0.7187, 0.4014, 0.7132, 0.3312, 0.6688, 0.3335, 0.6665, 0.4046, 0.6944, 0.5, 0.7438, 0.452, 0.7187, 0.4526, 0.6908, 0.5, 0.707, 0.452, 0.7187, 0.4046, 0.6944, 0.4091, 0.675, 0.4526, 0.6908, 0.4046, 0.6944, 0.3335, 0.6665, 0.3335, 0.6665, 0.4091, 0.675, 0.5, 0.707, 0.4526, 0.6908, 0.4534, 0.6665, 0.5, 0.6665, 0.4526, 0.6908, 0.4091, 0.675, 0.4126, 0.6665, 0.4534, 0.6665, 0.4091, 0.675, 0.3335, 0.6665, 0.3507, 0.6493, 0.4126, 0.6665, 0.2244, 0.5, 0.2543, 0.5472, 0.2813, 0.548, 0.2562, 0.5, 0.2543, 0.5472, 0.2868, 0.5986, 0.3056, 0.5954, 0.2813, 0.548, 0.2868, 0.5986, 0.3312, 0.6688, 0.3335, 0.6665, 0.3056, 0.5954, 0.2562, 0.5, 0.2813, 0.548, 0.3092, 0.5474, 0.293, 0.5, 0.2813, 0.548, 0.3056, 0.5954, 0.325, 0.5909, 0.3092, 0.5474, 0.3056, 0.5954, 0.3335, 0.6665, 0.3335, 0.6665, 0.325, 0.5909, 0.293, 0.5, 0.3092, 0.5474, 0.3335, 0.5466, 0.3335, 0.5, 0.3092, 0.5474, 0.325, 0.5909, 0.3335, 0.5874, 0.3335, 0.5466, 0.325, 0.5909, 0.3335, 0.6665, 0.3507, 0.6493, 0.3335, 0.5874, 0.5, 0.7756, 0.5, 0.7438, 0.4518, 0.7189, 0.4528, 0.7457, 0.5, 0.7438, 0.5, 0.707, 0.4526, 0.6911, 0.4518, 0.7189, 0.5, 0.707, 0.5, 0.6665, 0.4534, 0.6665, 0.4526, 0.6911, 0.4528, 0.7457, 0.4518, 0.7189, 0.4044, 0.6943, 0.4014, 0.7132, 0.4518, 0.7189, 0.4526, 0.6911, 0.4091, 0.675, 0.4044, 0.6943, 0.4526, 0.6911, 0.4534, 0.6665, 0.4127, 0.6665, 0.4091, 0.675, 0.4014, 0.7132, 0.4044, 0.6943, 0.3335, 0.6665, 0.3312, 0.6688, 0.4044, 0.6943, 0.4091, 0.675, 0.3335, 0.6665, 0.3335, 0.6665, 0.4091, 0.675, 0.4127, 0.6665, 0.3507, 0.6493, 0.3335, 0.6665, 0.5, 0.5, 0.4532, 0.5, 0.4523, 0.5479, 0.5, 0.5468, 0.4532, 0.5, 0.4022, 0.5, 0.4051, 0.5473, 0.4523, 0.5479, 0.4022, 0.5, 0.3335, 0.5, 0.3335, 0.5466, 0.4051, 0.5473, 0.5, 0.5468, 0.4523, 0.5479, 0.4527, 0.5951, 0.5, 0.5978, 0.4523, 0.5479, 0.4051, 0.5473, 0.4093, 0.5907, 0.4527, 0.5951, 0.4051, 0.5473, 0.3335, 0.5466, 0.3335, 0.5874, 0.4093, 0.5907, 0.5, 0.5978, 0.4527, 0.5951, 0.4534, 0.6665, 0.5, 0.6665, 0.4527, 0.5951, 0.4093, 0.5907, 0.4127, 0.6665, 0.4534, 0.6665, 0.4093, 0.5907, 0.3335, 0.5874, 0.3507, 0.6493, 0.4127, 0.6665, 0.2244, 0.5, 0.2543, 0.4528, 0.2813, 0.452, 0.2562, 0.5, 0.2543, 0.4528, 0.2868, 0.4014, 0.3056, 0.4046, 0.2813, 0.452, 0.2868, 0.4014, 0.3312, 0.3312, 0.3335, 0.3335, 0.3056, 0.4046, 0.2562, 0.5, 0.2813, 0.452, 0.3092, 0.4526, 0.293, 0.5, 0.2813, 0.452, 0.3056, 0.4046, 0.325, 0.4091, 0.3092, 0.4526, 0.3056, 0.4046, 0.3335, 0.3335, 0.3335, 0.3335, 0.325, 0.4091, 0.293, 0.5, 0.3092, 0.4526, 0.3335, 0.4534, 0.3335, 0.5, 0.3092, 0.4526, 0.325, 0.4091, 0.3335, 0.4126, 0.3335, 0.4534, 0.325, 0.4091, 0.3335, 0.3335, 0.3507, 0.3507, 0.3335, 0.4126, 0.5, 0.2244, 0.5, 0.2562, 0.4518, 0.2811, 0.4528, 0.2543, 0.5, 0.2562, 0.5, 0.293, 0.4526, 0.3089, 0.4518, 0.2811, 0.5, 0.293, 0.5, 0.3335, 0.4534, 0.3335, 0.4526, 0.3089, 0.4528, 0.2543, 0.4518, 0.2811, 0.4044, 0.3057, 0.4014, 0.2868, 0.4518, 0.2811, 0.4526, 0.3089, 0.4091, 0.325, 0.4044, 0.3057, 0.4526, 0.3089, 0.4534, 0.3335, 0.4127, 0.3335, 0.4091, 0.325, 0.4014, 0.2868, 0.4044, 0.3057, 0.3335, 0.3335, 0.3312, 0.3312, 0.4044, 0.3057, 0.4091, 0.325, 0.3335, 0.3335, 0.3335, 0.3335, 0.4091, 0.325, 0.4127, 0.3335, 0.3507, 0.3507, 0.3335, 0.3335, 0.5, 0.5, 0.4532, 0.5, 0.4523, 0.4521, 0.5, 0.4532, 0.4532, 0.5, 0.4022, 0.5, 0.4051, 0.4527, 0.4523, 0.4521, 0.4022, 0.5, 0.3335, 0.5, 0.3335, 0.4534, 0.4051, 0.4527, 0.5, 0.4532, 0.4523, 0.4521, 0.4527, 0.4049, 0.5, 0.4022, 0.4523, 0.4521, 0.4051, 0.4527, 0.4093, 0.4093, 0.4527, 0.4049, 0.4051, 0.4527, 0.3335, 0.4534, 0.3335, 0.4126, 0.4093, 0.4093, 0.5, 0.4022, 0.4527, 0.4049, 0.4534, 0.3335, 0.5, 0.3335, 0.4527, 0.4049, 0.4093, 0.4093, 0.4127, 0.3335, 0.4534, 0.3335, 0.4093, 0.4093, 0.3335, 0.4126, 0.3507, 0.3507, 0.4127, 0.3335, 0.2244, 0.5, 0.2562, 0.5, 0.2811, 0.4518, 0.2543, 0.4528, 0.2562, 0.5, 0.293, 0.5, 0.3089, 0.4526, 0.2811, 0.4518, 0.293, 0.5, 0.3335, 0.5, 0.3335, 0.4534, 0.3089, 0.4526, 0.2543, 0.4528, 0.2811, 0.4518, 0.3057, 0.4044, 0.2868, 0.4014, 0.2811, 0.4518, 0.3089, 0.4526, 0.325, 0.4091, 0.3057, 0.4044, 0.3089, 0.4526, 0.3335, 0.4534, 0.3335, 0.4127, 0.325, 0.4091, 0.2868, 0.4014, 0.3057, 0.4044, 0.3335, 0.3335, 0.3312, 0.3312, 0.3057, 0.4044, 0.325, 0.4091, 0.3335, 0.3335, 0.3335, 0.3335, 0.325, 0.4091, 0.3335, 0.4127, 0.3507, 0.3507, 0.3335, 0.3335, 0.5, 0.5, 0.5, 0.4532, 0.4521, 0.4523, 0.4532, 0.5, 0.5, 0.4532, 0.5, 0.4022, 0.4527, 0.4051, 0.4521, 0.4523, 0.5, 0.4022, 0.5, 0.3335, 0.4534, 0.3335, 0.4527, 0.4051, 0.4532, 0.5, 0.4521, 0.4523, 0.4049, 0.4527, 0.4022, 0.5, 0.4521, 0.4523, 0.4527, 0.4051, 0.4093, 0.4093, 0.4049, 0.4527, 0.4527, 0.4051, 0.4534, 0.3335, 0.4126, 0.3335, 0.4093, 0.4093, 0.4022, 0.5, 0.4049, 0.4527, 0.3335, 0.4534, 0.3335, 0.5, 0.4049, 0.4527, 0.4093, 0.4093, 0.3335, 0.4127, 0.3335, 0.4534, 0.4093, 0.4093, 0.4126, 0.3335, 0.3507, 0.3507, 0.3335, 0.4127, 0.5, 0.2244, 0.4528, 0.2543, 0.452, 0.2813, 0.5, 0.2562, 0.4528, 0.2543, 0.4014, 0.2868, 0.4046, 0.3056, 0.452, 0.2813, 0.4014, 0.2868, 0.3312, 0.3312, 0.3335, 0.3335, 0.4046, 0.3056, 0.5, 0.2562, 0.452, 0.2813, 0.4526, 0.3092, 0.5, 0.293, 0.452, 0.2813, 0.4046, 0.3056, 0.4091, 0.325, 0.4526, 0.3092, 0.4046, 0.3056, 0.3335, 0.3335, 0.3335, 0.3335, 0.4091, 0.325, 0.5, 0.293, 0.4526, 0.3092, 0.4534, 0.3335, 0.5, 0.3335, 0.4526, 0.3092, 0.4091, 0.325, 0.4126, 0.3335, 0.4534, 0.3335, 0.4091, 0.325, 0.3335, 0.3335, 0.3507, 0.3507, 0.4126, 0.3335, 0.7756, 0.5, 0.7457, 0.5472, 0.7772, 0.5643, 0.8027, 0.5, 0.7457, 0.5472, 0.7132, 0.5986, 0.7504, 0.6267, 0.7772, 0.5643, 0.7132, 0.5986, 0.6688, 0.6688, 0.7061, 0.7061, 0.7504, 0.6267, 0.8027, 0.5, 0.7772, 0.5643, 0.8059, 0.5764, 0.826, 0.5, 0.7772, 0.5643, 0.7504, 0.6267, 0.7833, 0.6479, 0.8059, 0.5764, 0.7504, 0.6267, 0.7061, 0.7061, 0.7374, 0.7374, 0.7833, 0.6479, 0.826, 0.5, 0.8059, 0.5764, 0.8846, 0.5815, 0.8846, 0.5, 0.8059, 0.5764, 0.7833, 0.6479, 0.8846, 0.6573, 0.8846, 0.5815, 0.7833, 0.6479, 0.7374, 0.7374, 0.7802, 0.7802, 0.8846, 0.6573, 0.5, 0.7756, 0.5, 0.8027, 0.5645, 0.7775, 0.5472, 0.7457, 0.5, 0.8027, 0.5, 0.826, 0.5764, 0.8062, 0.5645, 0.7775, 0.5, 0.826, 0.5, 0.8846, 0.5815, 0.8846, 0.5764, 0.8062, 0.5472, 0.7457, 0.5645, 0.7775, 0.6269, 0.7504, 0.5986, 0.7132, 0.5645, 0.7775, 0.5764, 0.8062, 0.6479, 0.7834, 0.6269, 0.7504, 0.5764, 0.8062, 0.5815, 0.8846, 0.6573, 0.8846, 0.6479, 0.7834, 0.5986, 0.7132, 0.6269, 0.7504, 0.7061, 0.7061, 0.6688, 0.6688, 0.6269, 0.7504, 0.6479, 0.7834, 0.7374, 0.7374, 0.7061, 0.7061, 0.6479, 0.7834, 0.6573, 0.8846, 0.7802, 0.7802, 0.7374, 0.7374, 0.5, 0.7756, 0.5472, 0.7457, 0.5643, 0.7772, 0.5, 0.8027, 0.5472, 0.7457, 0.5986, 0.7132, 0.6267, 0.7504, 0.5643, 0.7772, 0.5986, 0.7132, 0.6688, 0.6688, 0.7061, 0.7061, 0.6267, 0.7504, 0.5, 0.8027, 0.5643, 0.7772, 0.5764, 0.8059, 0.5, 0.826, 0.5643, 0.7772, 0.6267, 0.7504, 0.6479, 0.7833, 0.5764, 0.8059, 0.6267, 0.7504, 0.7061, 0.7061, 0.7374, 0.7374, 0.6479, 0.7833, 0.5, 0.826, 0.5764, 0.8059, 0.5815, 0.8846, 0.5, 0.8846, 0.5764, 0.8059, 0.6479, 0.7833, 0.6573, 0.8846, 0.5815, 0.8846, 0.6479, 0.7833, 0.7374, 0.7374, 0.7802, 0.7802, 0.6573, 0.8846, 0.7756, 0.5, 0.8027, 0.5, 0.7775, 0.5645, 0.7457, 0.5472, 0.8027, 0.5, 0.826, 0.5, 0.8062, 0.5764, 0.7775, 0.5645, 0.826, 0.5, 0.8846, 0.5, 0.8846, 0.5815, 0.8062, 0.5764, 0.7457, 0.5472, 0.7775, 0.5645, 0.7504, 0.6269, 0.7132, 0.5986, 0.7775, 0.5645, 0.8062, 0.5764, 0.7834, 0.6479, 0.7504, 0.6269, 0.8062, 0.5764, 0.8846, 0.5815, 0.8846, 0.6573, 0.7834, 0.6479, 0.7132, 0.5986, 0.7504, 0.6269, 0.7061, 0.7061, 0.6688, 0.6688, 0.7504, 0.6269, 0.7834, 0.6479, 0.7374, 0.7374, 0.7061, 0.7061, 0.7834, 0.6479, 0.8846, 0.6573, 0.7802, 0.7802, 0.7374, 0.7374, 0.5, 0.2244, 0.4528, 0.2543, 0.4357, 0.2228, 0.5, 0.1973, 0.4528, 0.2543, 0.4014, 0.2868, 0.3733, 0.2496, 0.4357, 0.2228, 0.4014, 0.2868, 0.3312, 0.3312, 0.2939, 0.2939, 0.3733, 0.2496, 0.5, 0.1973, 0.4357, 0.2228, 0.4236, 0.1941, 0.5, 0.174, 0.4357, 0.2228, 0.3733, 0.2496, 0.3521, 0.2167, 0.4236, 0.1941, 0.3733, 0.2496, 0.2939, 0.2939, 0.2626, 0.2626, 0.3521, 0.2167, 0.5, 0.174, 0.4236, 0.1941, 0.4185, 0.1154, 0.5, 0.1154, 0.4236, 0.1941, 0.3521, 0.2167, 0.3427, 0.1154, 0.4185, 0.1154, 0.3521, 0.2167, 0.2626, 0.2626, 0.2198, 0.2198, 0.3427, 0.1154, 0.2244, 0.5, 0.1973, 0.5, 0.2225, 0.4355, 0.2543, 0.4528, 0.1973, 0.5, 0.174, 0.5, 0.1938, 0.4236, 0.2225, 0.4355, 0.174, 0.5, 0.1154, 0.5, 0.1154, 0.4185, 0.1938, 0.4236, 0.2543, 0.4528, 0.2225, 0.4355, 0.2496, 0.3731, 0.2868, 0.4014, 0.2225, 0.4355, 0.1938, 0.4236, 0.2166, 0.3521, 0.2496, 0.3731, 0.1938, 0.4236, 0.1154, 0.4185, 0.1154, 0.3427, 0.2166, 0.3521, 0.2868, 0.4014, 0.2496, 0.3731, 0.2939, 0.2939, 0.3312, 0.3312, 0.2496, 0.3731, 0.2166, 0.3521, 0.2626, 0.2626, 0.2939, 0.2939, 0.2166, 0.3521, 0.1154, 0.3427, 0.2198, 0.2198, 0.2626, 0.2626, 0.2244, 0.5, 0.2543, 0.4528, 0.2228, 0.4357, 0.1973, 0.5, 0.2543, 0.4528, 0.2868, 0.4014, 0.2496, 0.3733, 0.2228, 0.4357, 0.2868, 0.4014, 0.3312, 0.3312, 0.2939, 0.2939, 0.2496, 0.3733, 0.1973, 0.5, 0.2228, 0.4357, 0.1941, 0.4236, 0.174, 0.5, 0.2228, 0.4357, 0.2496, 0.3733, 0.2167, 0.3521, 0.1941, 0.4236, 0.2496, 0.3733, 0.2939, 0.2939, 0.2626, 0.2626, 0.2167, 0.3521, 0.174, 0.5, 0.1941, 0.4236, 0.1154, 0.4185, 0.1154, 0.5, 0.1941, 0.4236, 0.2167, 0.3521, 0.1154, 0.3427, 0.1154, 0.4185, 0.2167, 0.3521, 0.2626, 0.2626, 0.2198, 0.2198, 0.1154, 0.3427, 0.5, 0.2244, 0.5, 0.1973, 0.4355, 0.2225, 0.4528, 0.2543, 0.5, 0.1973, 0.5, 0.174, 0.4236, 0.1938, 0.4355, 0.2225, 0.5, 0.174, 0.5, 0.1154, 0.4185, 0.1154, 0.4236, 0.1938, 0.4528, 0.2543, 0.4355, 0.2225, 0.3731, 0.2496, 0.4014, 0.2868, 0.4355, 0.2225, 0.4236, 0.1938, 0.3521, 0.2166, 0.3731, 0.2496, 0.4236, 0.1938, 0.4185, 0.1154, 0.3427, 0.1154, 0.3521, 0.2166, 0.4014, 0.2868, 0.3731, 0.2496, 0.2939, 0.2939, 0.3312, 0.3312, 0.3731, 0.2496, 0.3521, 0.2166, 0.2626, 0.2626, 0.2939, 0.2939, 0.3521, 0.2166, 0.3427, 0.1154, 0.2198, 0.2198, 0.2626, 0.2626, 0.5, 0.2244, 0.5472, 0.2543, 0.5643, 0.2228, 0.5, 0.1973, 0.5472, 0.2543, 0.5986, 0.2868, 0.6267, 0.2496, 0.5643, 0.2228, 0.5986, 0.2868, 0.6688, 0.3312, 0.7061, 0.2939, 0.6267, 0.2496, 0.5, 0.1973, 0.5643, 0.2228, 0.5764, 0.1941, 0.5, 0.174, 0.5643, 0.2228, 0.6267, 0.2496, 0.6479, 0.2167, 0.5764, 0.1941, 0.6267, 0.2496, 0.7061, 0.2939, 0.7374, 0.2626, 0.6479, 0.2167, 0.5, 0.174, 0.5764, 0.1941, 0.5815, 0.1154, 0.5, 0.1154, 0.5764, 0.1941, 0.6479, 0.2167, 0.6573, 0.1154, 0.5815, 0.1154, 0.6479, 0.2167, 0.7374, 0.2626, 0.7802, 0.2198, 0.6573, 0.1154, 0.7756, 0.5, 0.8027, 0.5, 0.7775, 0.4355, 0.7457, 0.4528, 0.8027, 0.5, 0.826, 0.5, 0.8062, 0.4236, 0.7775, 0.4355, 0.826, 0.5, 0.8846, 0.5, 0.8846, 0.4185, 0.8062, 0.4236, 0.7457, 0.4528, 0.7775, 0.4355, 0.7504, 0.3731, 0.7132, 0.4014, 0.7775, 0.4355, 0.8062, 0.4236, 0.7834, 0.3521, 0.7504, 0.3731, 0.8062, 0.4236, 0.8846, 0.4185, 0.8846, 0.3427, 0.7834, 0.3521, 0.7132, 0.4014, 0.7504, 0.3731, 0.7061, 0.2939, 0.6688, 0.3312, 0.7504, 0.3731, 0.7834, 0.3521, 0.7374, 0.2626, 0.7061, 0.2939, 0.7834, 0.3521, 0.8846, 0.3427, 0.7802, 0.2198, 0.7374, 0.2626, 0.7756, 0.5, 0.7457, 0.4528, 0.7772, 0.4357, 0.8027, 0.5, 0.7457, 0.4528, 0.7132, 0.4014, 0.7504, 0.3733, 0.7772, 0.4357, 0.7132, 0.4014, 0.6688, 0.3312, 0.7061, 0.2939, 0.7504, 0.3733, 0.8027, 0.5, 0.7772, 0.4357, 0.8059, 0.4236, 0.826, 0.5, 0.7772, 0.4357, 0.7504, 0.3733, 0.7833, 0.3521, 0.8059, 0.4236, 0.7504, 0.3733, 0.7061, 0.2939, 0.7374, 0.2626, 0.7833, 0.3521, 0.826, 0.5, 0.8059, 0.4236, 0.8846, 0.4185, 0.8846, 0.5, 0.8059, 0.4236, 0.7833, 0.3521, 0.8846, 0.3427, 0.8846, 0.4185, 0.7833, 0.3521, 0.7374, 0.2626, 0.7802, 0.2198, 0.8846, 0.3427, 0.5, 0.2244, 0.5, 0.1973, 0.5645, 0.2225, 0.5472, 0.2543, 0.5, 0.1973, 0.5, 0.174, 0.5764, 0.1938, 0.5645, 0.2225, 0.5, 0.174, 0.5, 0.1154, 0.5815, 0.1154, 0.5764, 0.1938, 0.5472, 0.2543, 0.5645, 0.2225, 0.6269, 0.2496, 0.5986, 0.2868, 0.5645, 0.2225, 0.5764, 0.1938, 0.6479, 0.2166, 0.6269, 0.2496, 0.5764, 0.1938, 0.5815, 0.1154, 0.6573, 0.1154, 0.6479, 0.2166, 0.5986, 0.2868, 0.6269, 0.2496, 0.7061, 0.2939, 0.6688, 0.3312, 0.6269, 0.2496, 0.6479, 0.2166, 0.7374, 0.2626, 0.7061, 0.2939, 0.6479, 0.2166, 0.6573, 0.1154, 0.7802, 0.2198, 0.7374, 0.2626, 0.2244, 0.5, 0.1973, 0.5, 0.2225, 0.5645, 0.2543, 0.5472, 0.1973, 0.5, 0.174, 0.5, 0.1938, 0.5764, 0.2225, 0.5645, 0.174, 0.5, 0.1154, 0.5, 0.1154, 0.5815, 0.1938, 0.5764, 0.2543, 0.5472, 0.2225, 0.5645, 0.2496, 0.6269, 0.2868, 0.5986, 0.2225, 0.5645, 0.1938, 0.5764, 0.2166, 0.6479, 0.2496, 0.6269, 0.1938, 0.5764, 0.1154, 0.5815, 0.1154, 0.6573, 0.2166, 0.6479, 0.2868, 0.5986, 0.2496, 0.6269, 0.2939, 0.7061, 0.3312, 0.6688, 0.2496, 0.6269, 0.2166, 0.6479, 0.2626, 0.7374, 0.2939, 0.7061, 0.2166, 0.6479, 0.1154, 0.6573, 0.2198, 0.7802, 0.2626, 0.7374, 0.2244, 0.5, 0.2543, 0.5472, 0.2228, 0.5643, 0.1973, 0.5, 0.2543, 0.5472, 0.2868, 0.5986, 0.2496, 0.6267, 0.2228, 0.5643, 0.2868, 0.5986, 0.3312, 0.6688, 0.2939, 0.7061, 0.2496, 0.6267, 0.1973, 0.5, 0.2228, 0.5643, 0.1941, 0.5764, 0.174, 0.5, 0.2228, 0.5643, 0.2496, 0.6267, 0.2167, 0.6479, 0.1941, 0.5764, 0.2496, 0.6267, 0.2939, 0.7061, 0.2626, 0.7374, 0.2167, 0.6479, 0.174, 0.5, 0.1941, 0.5764, 0.1154, 0.5815, 0.1154, 0.5, 0.1941, 0.5764, 0.2167, 0.6479, 0.1154, 0.6573, 0.1154, 0.5815, 0.2167, 0.6479, 0.2626, 0.7374, 0.2198, 0.7802, 0.1154, 0.6573, 0.5, 0.7756, 0.5, 0.8027, 0.4355, 0.7775, 0.4528, 0.7457, 0.5, 0.8027, 0.5, 0.826, 0.4236, 0.8062, 0.4355, 0.7775, 0.5, 0.826, 0.5, 0.8846, 0.4185, 0.8846, 0.4236, 0.8062, 0.4528, 0.7457, 0.4355, 0.7775, 0.3731, 0.7504, 0.4014, 0.7132, 0.4355, 0.7775, 0.4236, 0.8062, 0.3521, 0.7834, 0.3731, 0.7504, 0.4236, 0.8062, 0.4185, 0.8846, 0.3427, 0.8846, 0.3521, 0.7834, 0.4014, 0.7132, 0.3731, 0.7504, 0.2939, 0.7061, 0.3312, 0.6688, 0.3731, 0.7504, 0.3521, 0.7834, 0.2626, 0.7374, 0.2939, 0.7061, 0.3521, 0.7834, 0.3427, 0.8846, 0.2198, 0.7802, 0.2626, 0.7374, 0.5, 0.7756, 0.4528, 0.7457, 0.4357, 0.7772, 0.5, 0.8027, 0.4528, 0.7457, 0.4014, 0.7132, 0.3733, 0.7504, 0.4357, 0.7772, 0.4014, 0.7132, 0.3312, 0.6688, 0.2939, 0.7061, 0.3733, 0.7504, 0.5, 0.8027, 0.4357, 0.7772, 0.4236, 0.8059, 0.5, 0.826, 0.4357, 0.7772, 0.3733, 0.7504, 0.3521, 0.7833, 0.4236, 0.8059, 0.3733, 0.7504, 0.2939, 0.7061, 0.2626, 0.7374, 0.3521, 0.7833, 0.5, 0.826, 0.4236, 0.8059, 0.4185, 0.8846, 0.5, 0.8846, 0.4236, 0.8059, 0.3521, 0.7833, 0.3427, 0.8846, 0.4185, 0.8846, 0.3521, 0.7833, 0.2626, 0.7374, 0.2198, 0.7802, 0.3427, 0.8846])
me_cube.materials.append(mat_material)
me_cube.use_remesh_preserve_volume = False
me_cube.use_remesh_preserve_attributes = False
me_cube.use_mirror_vertex_groups = False
me_cube.update()

# ---- objects
ob_cube = bpy.data.objects.new('Cube', me_cube)
ob_light = bpy.data.objects.new('Light', light_light)
ob_camera = bpy.data.objects.new('Camera', cam_camera)

# ---- transforms, parenting, visibility, modifiers, constraints
ob_cube.location = (0.0, 0.0, 0.0)
ob_cube.lock_rotations_4d = False
ob_cube.empty_display_type = 'ARROWS'
ob_cube.lineart.crease_threshold = 0.0
ob_light.location = (4.076, 1.005, 5.904)
ob_light.rotation_euler = (0.6503, 0.05522, 1.866)
ob_light.lock_rotations_4d = False
ob_light.empty_display_type = 'ARROWS'
ob_light.color = (0.0, 0.0, 0.0, 0.0)
ob_light.lineart.crease_threshold = 0.0
ob_camera.location = (7.359, -6.926, 4.958)
ob_camera.rotation_euler = (1.109, 0.0, 0.8149)
ob_camera.lock_rotations_4d = False
ob_camera.empty_display_type = 'ARROWS'
ob_camera.color = (0.0, 0.0, 0.0, 0.0)
ob_camera.display_type = 'WIRE'
ob_camera.lineart.crease_threshold = 0.0

# ---- collection membership
col_collection.objects.link(ob_cube)
col_collection.objects.link(ob_light)
col_collection.objects.link(ob_camera)

# ---- scene / render settings (as saved in the file)
scene.camera = ob_camera
scene.frame_start = 1; scene.frame_end = 250; scene.frame_set(1)
scene.render.engine = 'BLENDER_EEVEE_NEXT'
scene.cycles.use_denoising = False
scene.cycles.samples = 128
scene.cycles.sampling_pattern = 'TABULATED_SOBOL'
scene.cycles.use_adaptive_sampling = False
scene.cycles.use_light_tree = False
scene.view_settings.view_transform = 'Filmic'
bpy.context.view_layer.update()

